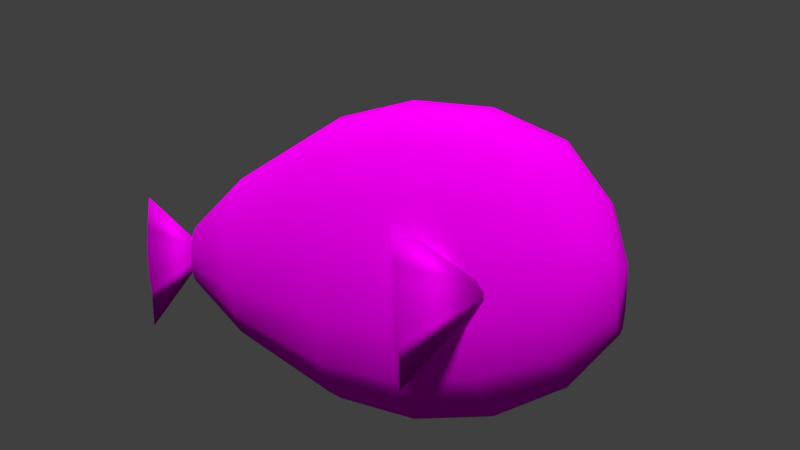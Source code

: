 # Source: nemo.blend  (saved by Blender 2.78.0; exported with 4.5.12 LTS)
import bpy
from mathutils import Matrix  # noqa: F401  (used for matrix-valued properties, if any)

bpy.ops.wm.read_factory_settings(use_empty=True)
scene = bpy.context.scene
scene.name = 'Scene'

# ---- collections
col_collection_1 = bpy.data.collections.new('Collection 1'); scene.collection.children.link(col_collection_1)

# ---- images (referenced by path relative to the original .blend; pixels are not part of the script)
import os
ASSET_DIR = os.environ.get("B2B_ASSET_DIR", "")  # directory of the original .blend (textures are referenced by path, not embedded)
HERE = os.path.dirname(os.path.abspath(__file__))  # packed textures are extracted next to this script under _unpacked/

def load_image(name, relpath, width, height, colorspace="sRGB"):
    """Load a texture the original file referenced (path relative to the .blend, or extracted next to this script)."""
    p = next((c for c in (os.path.join(HERE, relpath), os.path.join(ASSET_DIR, relpath)) if relpath and os.path.exists(c)), "")
    if p:
        img = bpy.data.images.load(p, check_existing=True)
        img.name = name
    else:  # same state as the original file: an image datablock whose file is absent (Cycles renders it pink)
        img = bpy.data.images.new(name, width, height)
        img.source = "FILE"
        img.filepath = "//" + (relpath or name)
    img.colorspace_settings.name = colorspace
    return img
img_material_001_diffuse_color = load_image('Material.001 Diffuse Color', 'Pez_Simple.png', 1024, 1024, 'sRGB')

# ---- materials (node trees are filled in below, after node groups)
mat_material_001 = bpy.data.materials.new('Material.001')
mat_material_001.alpha_threshold = 0.0
mat_material_001.roughness = 0.5

# ---- material node trees
mat_material_001.use_nodes = True; mat_material_001.node_tree.nodes.clear()
_N = mat_material_001.node_tree.nodes; _L = mat_material_001.node_tree.links
n0 = _N.new('ShaderNodeOutputMaterial'); n0.name = 'Material Output'; n0.location = (300, 300)
n1 = _N.new('ShaderNodeBsdfDiffuse'); n1.name = 'Diffuse BSDF'; n1.location = (10, 300)
n2 = _N.new('ShaderNodeTexImage'); n2.name = 'Image Texture'; n2.location = (-216, 107)
n2.width = 140
n2.image = img_material_001_diffuse_color
_L.new(n1.outputs[0], n0.inputs[0])
_L.new(n2.outputs[0], n1.inputs[0])
n0.is_active_output = True

# ---- world
world_world = bpy.data.worlds.new('World'); scene.world = world_world
world_world.color = (0.05088, 0.05088, 0.05088)
world_world.use_sun_shadow = False
world_world.sun_shadow_jitter_overblur = 0.0
world_world.cycles.sampling_method = 'MANUAL'

# ---- cameras
cam_camera = bpy.data.cameras.new('Camera')
cam_camera.clip_end = 100.0
cam_camera.lens = 35.0
cam_camera.sensor_width = 32.0
cam_camera.sensor_height = 18.0
cam_camera.ortho_scale = 7.314
cam_camera.dof.focus_distance = 0.0

# ---- lights
light_lamp = bpy.data.lights.new('Lamp', 'SUN')
light_lamp.transmission_factor = 0.0
light_lamp.cutoff_distance = 30.0
light_lamp.angle = 0.1993
light_lamp.energy = 3.0
light_lamp.shadow_buffer_clip_start = 1.001
light_lamp.shadow_soft_size = 0.1
light_lamp.shadow_cascade_max_distance = 1000.0

# ---- meshes
me_sphere = bpy.data.meshes.new('Sphere')
me_sphere.from_pydata([(-0.01085, -0.5487, 2.2), (0.009607, -0.2915, 2.203), (0.02461, -0.192, 2.212), (0.03014, -0.05607, 2.224), (0.02471, 0.07987, 2.236), (0.009778, 0.1794, 2.245), (-0.01066, 0.4121, 2.248), (-0.01297, 0.01626, 1.683), (-0.03112, 0.1794, 2.245), (-0.04612, 0.07987, 2.236), (-0.05165, -0.05607, 2.224), (-0.04622, -0.192, 2.212), (-0.03129, -0.2915, 2.203), (0.5455, -0.7075, -0.1946), (0.5655, -0.4502, -0.1997), (0.5828, -0.3507, -0.1976), (0.5926, -0.2148, -0.1887), (0.5923, -0.07885, -0.1755), (0.582, 0.02066, -0.1615), (0.5645, 0.2534, -0.1504), (0.3413, -0.1425, -0.6693), (0.5444, 0.02066, -0.1453), (0.5272, -0.07885, -0.1475), (0.5174, -0.2148, -0.1564), (0.5177, -0.3507, -0.1696), (0.528, -0.4502, -0.1836), (-0.5388, -0.7075, -0.1942), (-0.5213, -0.4502, -0.1832), (-0.511, -0.3507, -0.1692), (-0.5107, -0.2148, -0.156), (-0.5205, -0.07885, -0.1471), (-0.5377, 0.02066, -0.1448), (-0.5578, 0.2534, -0.1499), (-0.3355, -0.1425, -0.6692), (-0.5753, 0.02066, -0.1609), (-0.5856, -0.07885, -0.1749), (-0.5859, -0.2148, -0.1881), (-0.5761, -0.3507, -0.197), (-0.5589, -0.4502, -0.1992), (1e-09, 0.2093, 1.756), (1.584e-09, 0.5657, 1.296), (9.08e-10, 0.9239, 0.5361), (9.08e-10, 1.0, -3.417e-08), (9.08e-10, 0.9239, -0.5361), (9.08e-10, 0.7071, -0.9905), (0.03123, 0.1933, 1.756), (0.09243, 0.5227, 1.296), (0.1509, 0.8536, 0.5361), (0.1634, 0.9239, -3.55e-08), (0.1509, 0.8536, -0.5361), (0.1155, 0.6533, -0.9905), (0.05637, 0.3306, -1.241), (-2.177e-08, 1.413e-07, 1.823), (0.0577, 0.148, 1.756), (0.1708, 0.4, 1.296), (0.2789, 0.6533, 0.5361), (0.3019, 0.7071, -3.93e-08), (0.2789, 0.6533, -0.5361), (0.2135, 0.5, -0.9905), (0.1094, 0.2476, -1.241), (0.0754, 0.08008, 1.756), (0.2231, 0.2165, 1.296), (0.3644, 0.3536, 0.5361), (0.3944, 0.3827, -4.499e-08), (0.3644, 0.3536, -0.5361), (0.2789, 0.2706, -0.9905), (0.1509, 0.1464, -1.262), (0.08161, 1.825e-07, 1.756), (0.2415, 1.221e-07, 1.296), (0.3944, 1.82e-08, 0.5361), (0.4269, 1.149e-08, -5.169e-08), (0.3944, 4.789e-09, -0.5361), (0.3019, 5.871e-08, -0.9905), (0.1634, 4.001e-08, -1.294), (0.0754, -0.08008, 1.756), (0.2231, -0.2165, 1.296), (0.3644, -0.3536, 0.5361), (0.3944, -0.3827, -5.84e-08), (0.3644, -0.3536, -0.5361), (0.2789, -0.2706, -0.9905), (0.1509, -0.1464, -1.294), (0.0577, -0.148, 1.756), (0.1708, -0.4, 1.296), (0.2789, -0.6533, 0.5361), (0.3019, -0.7071, -6.408e-08), (0.2789, -0.6533, -0.5361), (0.2135, -0.5, -0.9905), (0.1155, -0.2706, -1.294), (0.03123, -0.1933, 1.756), (0.09243, -0.5227, 1.296), (0.1509, -0.8536, 0.5361), (0.1634, -0.9239, -6.788e-08), (0.1509, -0.8536, -0.5361), (0.1155, -0.6533, -0.9905), (0.06252, -0.3536, -1.294), (-1.45e-08, -0.2093, 1.756), (-8.941e-08, -0.5657, 1.296), (-1.256e-07, -0.9239, 0.5361), (-1.383e-07, -1.0, -6.921e-08), (-1.256e-07, -0.9239, -0.5361), (-1.128e-07, -0.7071, -0.9905), (-6.83e-08, -0.3827, -1.294), (-0.03123, -0.1933, 1.756), (-0.09243, -0.5227, 1.296), (-0.1509, -0.8536, 0.5361), (-0.1634, -0.9239, -6.788e-08), (-0.1509, -0.8536, -0.5361), (-0.1155, -0.6533, -0.9905), (-0.06252, -0.3536, -1.294), (-0.0577, -0.148, 1.756), (-0.1708, -0.4, 1.296), (-0.2789, -0.6533, 0.5361), (-0.3019, -0.7071, -6.408e-08), (-0.2789, -0.6533, -0.5361), (-0.2135, -0.5, -0.9905), (-0.1155, -0.2706, -1.294), (9.08e-10, 1.362e-07, -1.339), (-0.0754, -0.08008, 1.756), (-0.2231, -0.2165, 1.296), (-0.3644, -0.3536, 0.5361), (-0.3944, -0.3827, -5.84e-08), (-0.3644, -0.3536, -0.5361), (-0.2789, -0.2706, -0.9905), (-0.1509, -0.1464, -1.294), (-0.08161, 2.477e-07, 1.756), (-0.2415, 4.559e-07, 1.296), (-0.3944, 5.248e-07, 0.5361), (-0.4269, 6.075e-07, -5.169e-08), (-0.3944, 5.114e-07, -0.5361), (-0.3019, 4.759e-07, -0.9905), (-0.1634, 3.231e-07, -1.294), (-0.0754, 0.08008, 1.756), (-0.2231, 0.2165, 1.296), (-0.3644, 0.3536, 0.5361), (-0.3944, 0.3827, -4.499e-08), (-0.3644, 0.3536, -0.5361), (-0.2789, 0.2706, -0.9905), (-0.1509, 0.1464, -1.262), (-0.0577, 0.148, 1.756), (-0.1708, 0.4, 1.296), (-0.2789, 0.6533, 0.5361), (-0.3019, 0.7071, -3.93e-08), (-0.2789, 0.6533, -0.5361), (-0.2135, 0.5, -0.9905), (-0.1217, 0.2476, -1.241), (-0.03123, 0.1933, 1.756), (-0.09243, 0.5227, 1.296), (-0.1509, 0.8536, 0.5361), (-0.1634, 0.9239, -3.55e-08), (-0.1509, 0.8536, -0.5361), (-0.1155, 0.6533, -0.9905), (-0.06868, 0.3306, -1.241), (-0.006154, 0.3597, -1.241), (-1.038e-08, 0.1046, 1.789), (-1.813e-08, -0.1046, 1.789), (-4.692e-09, 0.1569, 1.773), (-1.632e-08, -0.1569, 1.773), (-1.608e-08, 0.05231, 1.806), (-1.995e-08, -0.05231, 1.806)], [], [(0, 7, 1), (1, 7, 2), (2, 7, 3), (3, 7, 4), (4, 7, 5), (5, 7, 6), (6, 7, 8), (8, 7, 9), (9, 7, 10), (10, 7, 11), (11, 7, 12), (12, 7, 0), (0, 1, 2, 3, 4, 5, 6, 8, 9, 10, 11, 12), (13, 20, 14), (14, 20, 15), (15, 20, 16), (16, 20, 17), (17, 20, 18), (18, 20, 19), (19, 20, 21), (21, 20, 22), (22, 20, 23), (23, 20, 24), (24, 20, 25), (25, 20, 13), (13, 14, 15, 16, 17, 18, 19, 21, 22, 23, 24, 25), (26, 33, 27), (27, 33, 28), (28, 33, 29), (29, 33, 30), (30, 33, 31), (31, 33, 32), (32, 33, 34), (34, 33, 35), (35, 33, 36), (36, 33, 37), (37, 33, 38), (38, 33, 26), (26, 27, 28, 29, 30, 31, 32, 34, 35, 36, 37, 38), (39, 155, 153, 157, 52, 45), (116, 152, 51), (44, 43, 49, 50), (42, 41, 47, 48), (40, 39, 45, 46), (152, 44, 50, 51), (43, 42, 48, 49), (41, 40, 46, 47), (48, 47, 55, 56), (46, 45, 53, 54), (51, 50, 58, 59), (49, 48, 56, 57), (47, 46, 54, 55), (45, 52, 53), (116, 51, 59), (50, 49, 57, 58), (59, 58, 65, 66), (57, 56, 63, 64), (55, 54, 61, 62), (53, 52, 60), (116, 59, 66), (58, 57, 64, 65), (56, 55, 62, 63), (54, 53, 60, 61), (62, 61, 68, 69), (60, 52, 67), (116, 66, 73), (65, 64, 71, 72), (63, 62, 69, 70), (61, 60, 67, 68), (66, 65, 72, 73), (64, 63, 70, 71), (116, 73, 80), (72, 71, 78, 79), (70, 69, 76, 77), (68, 67, 74, 75), (73, 72, 79, 80), (71, 70, 77, 78), (69, 68, 75, 76), (67, 52, 74), (75, 74, 81, 82), (80, 79, 86, 87), (78, 77, 84, 85), (76, 75, 82, 83), (74, 52, 81), (116, 80, 87), (79, 78, 85, 86), (77, 76, 83, 84), (87, 86, 93, 94), (85, 84, 91, 92), (83, 82, 89, 90), (81, 52, 88), (116, 87, 94), (86, 85, 92, 93), (84, 83, 90, 91), (82, 81, 88, 89), (88, 52, 158, 154, 156, 95), (116, 94, 101), (93, 92, 99, 100), (91, 90, 97, 98), (89, 88, 95, 96), (94, 93, 100, 101), (92, 91, 98, 99), (90, 89, 96, 97), (100, 99, 106, 107), (98, 97, 104, 105), (96, 95, 102, 103), (101, 100, 107, 108), (99, 98, 105, 106), (97, 96, 103, 104), (95, 156, 154, 158, 52, 102), (116, 101, 108), (108, 107, 114, 115), (106, 105, 112, 113), (104, 103, 110, 111), (102, 52, 109), (116, 108, 115), (107, 106, 113, 114), (105, 104, 111, 112), (103, 102, 109, 110), (113, 112, 120, 121), (111, 110, 118, 119), (109, 52, 117), (116, 115, 123), (114, 113, 121, 122), (112, 111, 119, 120), (110, 109, 117, 118), (115, 114, 122, 123), (116, 123, 130), (122, 121, 128, 129), (120, 119, 126, 127), (118, 117, 124, 125), (123, 122, 129, 130), (121, 120, 127, 128), (119, 118, 125, 126), (117, 52, 124), (127, 126, 133, 134), (125, 124, 131, 132), (130, 129, 136, 137), (128, 127, 134, 135), (126, 125, 132, 133), (124, 52, 131), (116, 130, 137), (129, 128, 135, 136), (137, 136, 143, 144), (135, 134, 141, 142), (133, 132, 139, 140), (131, 52, 138), (116, 137, 144), (136, 135, 142, 143), (134, 133, 140, 141), (132, 131, 138, 139), (140, 139, 146, 147), (138, 52, 145), (116, 144, 151), (143, 142, 149, 150), (141, 140, 147, 148), (139, 138, 145, 146), (144, 143, 150, 151), (142, 141, 148, 149), (116, 151, 152), (150, 149, 43, 44), (148, 147, 41, 42), (146, 145, 39, 40), (151, 150, 44, 152), (149, 148, 42, 43), (147, 146, 40, 41), (145, 52, 157, 153, 155, 39)])
me_sphere.polygons.foreach_set('use_smooth', [True] * 167)
_uv = me_sphere.uv_layers.new(name='UVMap')
_uv.uv.foreach_set('vector', [0.1653, 0.9176, 0.2988, 0.7384, 0.1975, 0.9447, 0.1975, 0.9447, 0.2988, 0.7384, 0.2077, 0.9638, 0.2077, 0.9638, 0.2988, 0.7384, 0.2248, 0.9777, 0.2248, 0.9777, 0.2988, 0.7384, 0.2444, 0.9827, 0.2444, 0.9827, 0.2988, 0.7384, 0.2611, 0.9773, 0.2611, 0.9773, 0.2988, 0.7384, 0.2988, 0.9699, 0.9389, 0.7768, 0.9389, 0.9517, 0.9172, 0.7965, 0.9172, 0.7965, 0.9389, 0.9517, 0.9095, 0.8109, 0.9095, 0.8109, 0.9389, 0.9517, 0.8966, 0.8213, 0.8966, 0.8213, 0.9389, 0.9517, 0.8818, 0.825, 0.8818, 0.825, 0.9389, 0.9517, 0.8693, 0.821, 0.8693, 0.821, 0.9389, 0.9517, 0.8383, 0.8161, 0.8383, 0.8161, 0.8626, 0.7959, 0.8703, 0.7815, 0.8832, 0.771, 0.898, 0.7673, 0.9105, 0.7713, 0.9389, 0.7768, 0.9172, 0.7965, 0.9095, 0.8109, 0.8966, 0.8213, 0.8818, 0.825, 0.8693, 0.821, 0.04812, 0.9248, 0.1443, 0.6813, 0.07321, 0.939, 0.07321, 0.939, 0.1443, 0.6813, 0.08189, 0.9512, 0.08189, 0.9512, 0.1443, 0.6813, 0.09476, 0.9614, 0.09476, 0.9614, 0.1443, 0.6813, 0.1084, 0.9668, 0.1084, 0.9668, 0.1443, 0.6813, 0.119, 0.966, 0.119, 0.966, 0.1443, 0.6813, 0.1443, 0.9619, 0.4298, 0.9817, 0.4063, 0.7838, 0.4446, 0.9701, 0.4446, 0.9701, 0.4063, 0.7838, 0.4497, 0.9608, 0.4497, 0.9608, 0.4063, 0.7838, 0.4579, 0.9525, 0.4579, 0.9525, 0.4063, 0.7838, 0.4671, 0.9475, 0.4671, 0.9475, 0.4063, 0.7838, 0.4747, 0.9472, 0.4747, 0.9472, 0.4063, 0.7838, 0.4946, 0.9474, 0.4946, 0.9474, 0.4781, 0.9594, 0.4729, 0.9687, 0.4647, 0.977, 0.4556, 0.982, 0.448, 0.9823, 0.4298, 0.9817, 0.4446, 0.9701, 0.4497, 0.9608, 0.4579, 0.9525, 0.4671, 0.9475, 0.4747, 0.9472, 0.8991, 0.9597, 0.8017, 0.9724, 0.8557, 0.933, 0.8557, 0.933, 0.8017, 0.9724, 0.8393, 0.9141, 0.8393, 0.9141, 0.8017, 0.9724, 0.8161, 0.9059, 0.8161, 0.9059, 0.8017, 0.9724, 0.7923, 0.9105, 0.7923, 0.9105, 0.8017, 0.9724, 0.7742, 0.9268, 0.7742, 0.9268, 0.8017, 0.9724, 0.7328, 0.9484, 0.9772, 0.6337, 0.9772, 0.7526, 0.9356, 0.6571, 0.9356, 0.6571, 0.9772, 0.7526, 0.9138, 0.6679, 0.9138, 0.6679, 0.9772, 0.7526, 0.8951, 0.6831, 0.6005, 0.7541, 0.6005, 0.933, 0.5588, 0.7569, 0.5588, 0.7569, 0.6005, 0.933, 0.5191, 0.7691, 0.5191, 0.7691, 0.6005, 0.933, 0.4312, 0.7788, 0.7031, 0.869, 0.6996, 0.9028, 0.7031, 0.9189, 0.698, 0.9347, 0.6855, 0.9459, 0.6691, 0.9496, 0.64, 0.9639, 0.6419, 0.9325, 0.6384, 0.9164, 0.6436, 0.9006, 0.656, 0.8894, 0.6724, 0.8858, 0.3457, 0.8893, 0.3469, 0.9021, 0.3482, 0.915, 0.3494, 0.9279, 0.3506, 0.9407, 0.3397, 0.8937, 0.7585, 0.7119, 0.7481, 0.7801, 0.7382, 0.7741, 0.9281, 0.09482, 0.9057, 0.2113, 0.8873, 0.2002, 0.914, 0.08639, 0.762, 0.3766, 0.7133, 0.4928, 0.6966, 0.4842, 0.7438, 0.3674, 0.351, 0.7804, 0.3457, 0.8893, 0.3397, 0.8937, 0.333, 0.7926, 0.7481, 0.7801, 0.7294, 0.8328, 0.711, 0.8218, 0.7382, 0.7741, 0.9057, 0.2113, 0.9016, 0.3354, 0.8817, 0.3234, 0.8873, 0.2002, 0.7133, 0.4928, 0.5919, 0.6414, 0.5817, 0.6362, 0.6966, 0.4842, 0.7438, 0.3674, 0.6966, 0.4842, 0.6529, 0.4679, 0.6966, 0.3497, 0.5817, 0.6362, 0.4854, 0.7206, 0.4756, 0.7169, 0.5549, 0.6262, 0.7047, 0.0414, 0.7483, 0.1277, 0.7148, 0.1153, 0.6867, 0.03466, 0.762, 0.2422, 0.7438, 0.3674, 0.6966, 0.3497, 0.7183, 0.2259, 0.6966, 0.4842, 0.5817, 0.6362, 0.5549, 0.6262, 0.6529, 0.4679, 0.3397, 0.8937, 0.3506, 0.9407, 0.3357, 0.9047, 0.7585, 0.7119, 0.7382, 0.7741, 0.7305, 0.7583, 0.7483, 0.1277, 0.762, 0.2422, 0.7183, 0.2259, 0.7148, 0.1153, 0.6867, 0.03466, 0.7148, 0.1153, 0.6659, 0.09879, 0.6602, 0.02575, 0.7183, 0.2259, 0.6966, 0.3497, 0.6274, 0.3265, 0.6544, 0.2044, 0.6529, 0.4679, 0.5549, 0.6262, 0.5158, 0.613, 0.5889, 0.4464, 0.3357, 0.9047, 0.3506, 0.9407, 0.3344, 0.9206, 0.7585, 0.7119, 0.7305, 0.7583, 0.7264, 0.735, 0.7148, 0.1153, 0.7183, 0.2259, 0.6544, 0.2044, 0.6659, 0.09879, 0.6966, 0.3497, 0.6529, 0.4679, 0.5889, 0.4464, 0.6274, 0.3265, 0.5549, 0.6262, 0.4756, 0.7169, 0.4611, 0.7121, 0.5158, 0.613, 0.5889, 0.4464, 0.5158, 0.613, 0.4702, 0.5987, 0.5145, 0.423, 0.4611, 0.7121, 0.4413, 0.7241, 0.4443, 0.7068, 0.7585, 0.7119, 0.7264, 0.735, 0.7264, 0.7078, 0.6659, 0.09879, 0.6544, 0.2044, 0.5799, 0.1809, 0.6089, 0.08084, 0.6274, 0.3265, 0.5889, 0.4464, 0.5145, 0.423, 0.5468, 0.3011, 0.5158, 0.613, 0.4611, 0.7121, 0.4443, 0.7068, 0.4702, 0.5987, 0.6602, 0.02575, 0.6659, 0.09879, 0.6089, 0.08084, 0.6293, 0.01604, 0.6544, 0.2044, 0.6274, 0.3265, 0.5468, 0.3011, 0.5799, 0.1809, 0.7585, 0.7119, 0.7264, 0.7078, 0.7305, 0.6808, 0.6089, 0.08084, 0.5799, 0.1809, 0.5063, 0.1591, 0.5526, 0.06414, 0.5468, 0.3011, 0.5145, 0.423, 0.4409, 0.4011, 0.4671, 0.2774, 0.4702, 0.5987, 0.4443, 0.7068, 0.4276, 0.7019, 0.4251, 0.5853, 0.6293, 0.01604, 0.6089, 0.08084, 0.5526, 0.06414, 0.5988, 0.006994, 0.5799, 0.1809, 0.5468, 0.3011, 0.4671, 0.2774, 0.5063, 0.1591, 0.5145, 0.423, 0.4702, 0.5987, 0.4251, 0.5853, 0.4409, 0.4011, 0.4443, 0.7068, 0.4413, 0.7241, 0.4276, 0.7019, 0.4251, 0.5853, 0.4276, 0.7019, 0.4136, 0.698, 0.3874, 0.575, 0.5988, 0.006994, 0.5526, 0.06414, 0.5054, 0.05121, 0.5733, 0.0, 0.5063, 0.1591, 0.4671, 0.2774, 0.4004, 0.2592, 0.4447, 0.1422, 0.4409, 0.4011, 0.4251, 0.5853, 0.3874, 0.575, 0.3792, 0.3843, 0.8817, 0.6448, 0.876, 0.6692, 0.8706, 0.6396, 0.7585, 0.7119, 0.7305, 0.6808, 0.7382, 0.6582, 0.5526, 0.06414, 0.5063, 0.1591, 0.4447, 0.1422, 0.5054, 0.05121, 0.4671, 0.2774, 0.4409, 0.4011, 0.3792, 0.3843, 0.4004, 0.2592, 0.7382, 0.6582, 0.711, 0.6075, 0.7294, 0.58, 0.7481, 0.6433, 0.8817, 0.09181, 0.8732, 0.202, 0.8227, 0.1886, 0.8349, 0.07944, 0.8686, 0.3234, 0.8683, 0.5139, 0.8397, 0.5063, 0.8219, 0.311, 0.8706, 0.6396, 0.876, 0.6692, 0.8605, 0.6367, 0.7585, 0.7119, 0.7382, 0.6582, 0.7481, 0.6433, 0.5054, 0.05121, 0.4447, 0.1422, 0.4045, 0.1329, 0.4746, 0.04404, 0.8732, 0.202, 0.8686, 0.3234, 0.8219, 0.311, 0.8227, 0.1886, 0.8683, 0.5139, 0.8706, 0.6396, 0.8605, 0.6367, 0.8397, 0.5063, 0.3536, 0.9813, 0.3506, 0.9407, 0.3532, 0.9516, 0.3557, 0.9624, 0.3583, 0.9732, 0.3608, 0.9841, 0.7585, 0.7119, 0.7481, 0.6433, 0.7589, 0.6384, 0.8569, 0.0001136, 0.8349, 0.07944, 0.7989, 0.07929, 0.8292, 0.0, 0.8227, 0.1886, 0.8219, 0.311, 0.7858, 0.3109, 0.7836, 0.1885, 0.8397, 0.5063, 0.8605, 0.6367, 0.8529, 0.6366, 0.8176, 0.5062, 0.7481, 0.6433, 0.7294, 0.58, 0.7494, 0.5711, 0.7589, 0.6384, 0.8349, 0.07944, 0.8227, 0.1886, 0.7836, 0.1885, 0.7989, 0.07929, 0.8219, 0.311, 0.8397, 0.5063, 0.8176, 0.5062, 0.7858, 0.3109, 0.1012, 0.6757, 0.03705, 0.5791, 0.05404, 0.5748, 0.1142, 0.6725, 0.7836, 0.1885, 0.7858, 0.3109, 0.7658, 0.323, 0.762, 0.2015, 0.8176, 0.5062, 0.8529, 0.6366, 0.8489, 0.6392, 0.8054, 0.5136, 0.7589, 0.6384, 0.7494, 0.5711, 0.7678, 0.5821, 0.7689, 0.6444, 0.03705, 0.5791, 0.0, 0.4576, 0.01839, 0.4531, 0.05404, 0.5748, 0.7858, 0.3109, 0.8176, 0.5062, 0.8054, 0.5136, 0.7658, 0.323, 0.3608, 0.9841, 0.3583, 0.9732, 0.3557, 0.9624, 0.3532, 0.9516, 0.3506, 0.9407, 0.3669, 0.9796, 0.7585, 0.7119, 0.7589, 0.6384, 0.7689, 0.6444, 0.1896, 0.7312, 0.1142, 0.6725, 0.1483, 0.6653, 0.2081, 0.7273, 0.05404, 0.5748, 0.01839, 0.4531, 0.06668, 0.4429, 0.09866, 0.5654, 0.01264, 0.3257, 0.05361, 0.1359, 0.08093, 0.1302, 0.05725, 0.3163, 0.3669, 0.9796, 0.3506, 0.9407, 0.3708, 0.9686, 0.7585, 0.7119, 0.7689, 0.6444, 0.7765, 0.6602, 0.1142, 0.6725, 0.05404, 0.5748, 0.09866, 0.5654, 0.1483, 0.6653, 0.01839, 0.4531, 0.01264, 0.3257, 0.05725, 0.3163, 0.06668, 0.4429, 0.05361, 0.1359, 0.1058, 0.01596, 0.1159, 0.01386, 0.08093, 0.1302, 0.09866, 0.5654, 0.06668, 0.4429, 0.1375, 0.4287, 0.1641, 0.5523, 0.05725, 0.3163, 0.08093, 0.1302, 0.121, 0.1221, 0.1227, 0.3032, 0.3708, 0.9686, 0.3506, 0.9407, 0.3721, 0.9527, 0.7585, 0.7119, 0.7765, 0.6602, 0.7806, 0.6835, 0.1483, 0.6653, 0.09866, 0.5654, 0.1641, 0.5523, 0.1984, 0.6553, 0.06668, 0.4429, 0.05725, 0.3163, 0.1227, 0.3032, 0.1375, 0.4287, 0.08093, 0.1302, 0.1159, 0.01386, 0.1307, 0.0109, 0.121, 0.1221, 0.2081, 0.7273, 0.1483, 0.6653, 0.1984, 0.6553, 0.2352, 0.7218, 0.7585, 0.7119, 0.7806, 0.6835, 0.7806, 0.7107, 0.1984, 0.6553, 0.1641, 0.5523, 0.2404, 0.5375, 0.2568, 0.6439, 0.1375, 0.4287, 0.1227, 0.3032, 0.199, 0.2883, 0.2201, 0.4126, 0.121, 0.1221, 0.1307, 0.0109, 0.148, 0.007537, 0.1677, 0.113, 0.2352, 0.7218, 0.1984, 0.6553, 0.2568, 0.6439, 0.2668, 0.7157, 0.1641, 0.5523, 0.1375, 0.4287, 0.2201, 0.4126, 0.2404, 0.5375, 0.1227, 0.3032, 0.121, 0.1221, 0.1677, 0.113, 0.199, 0.2883, 0.3721, 0.9527, 0.3506, 0.9407, 0.3706, 0.9344, 0.2201, 0.4126, 0.199, 0.2883, 0.2745, 0.274, 0.3019, 0.3971, 0.1677, 0.113, 0.148, 0.007537, 0.1651, 0.004286, 0.214, 0.1042, 0.2668, 0.7157, 0.2568, 0.6439, 0.3146, 0.6329, 0.2981, 0.7097, 0.2404, 0.5375, 0.2201, 0.4126, 0.3019, 0.3971, 0.3159, 0.5231, 0.199, 0.2883, 0.1677, 0.113, 0.214, 0.1042, 0.2745, 0.274, 0.3706, 0.9344, 0.3506, 0.9407, 0.3663, 0.9165, 0.7585, 0.7119, 0.7806, 0.7107, 0.7765, 0.7377, 0.2568, 0.6439, 0.2404, 0.5375, 0.3159, 0.5231, 0.3146, 0.6329, 0.2981, 0.7097, 0.3146, 0.6329, 0.3631, 0.624, 0.3243, 0.7049, 0.3159, 0.5231, 0.3019, 0.3971, 0.3704, 0.3845, 0.3792, 0.5115, 0.2745, 0.274, 0.214, 0.1042, 0.2527, 0.09713, 0.3378, 0.2623, 0.3663, 0.9165, 0.3506, 0.9407, 0.3601, 0.9016, 0.7585, 0.7119, 0.7765, 0.7377, 0.7689, 0.7604, 0.3146, 0.6329, 0.3159, 0.5231, 0.3792, 0.5115, 0.3631, 0.624, 0.3019, 0.3971, 0.2745, 0.274, 0.3378, 0.2623, 0.3704, 0.3845, 0.214, 0.1042, 0.1651, 0.004286, 0.1794, 0.001639, 0.2527, 0.09713, 0.3378, 0.2623, 0.2527, 0.09713, 0.2781, 0.09276, 0.3792, 0.2552, 0.3601, 0.9016, 0.3506, 0.9407, 0.3529, 0.892, 0.7585, 0.7119, 0.7689, 0.7604, 0.7589, 0.7753, 0.9922, 0.08781, 0.9894, 0.2021, 0.9416, 0.2119, 0.9556, 0.09532, 0.9922, 0.3255, 1.0, 0.4391, 0.9522, 0.4489, 0.9404, 0.3361, 0.2527, 0.09713, 0.1794, 0.001639, 0.1888, 0.0, 0.2781, 0.09276, 1.0, 0.0, 0.9922, 0.08781, 0.9556, 0.09532, 0.9802, 0.004062, 0.9894, 0.2021, 0.9922, 0.3255, 0.9404, 0.3361, 0.9416, 0.2119, 0.7585, 0.7119, 0.7589, 0.7753, 0.7481, 0.7801, 0.9556, 0.09532, 0.9416, 0.2119, 0.9057, 0.2113, 0.9281, 0.09482, 0.9404, 0.3361, 0.9522, 0.4489, 0.9163, 0.4483, 0.9016, 0.3354, 0.3721, 0.7876, 0.3529, 0.892, 0.3457, 0.8893, 0.351, 0.7804, 0.9802, 0.004062, 0.9556, 0.09532, 0.9281, 0.09482, 0.9653, 0.00379, 0.9416, 0.2119, 0.9404, 0.3361, 0.9016, 0.3354, 0.9057, 0.2113, 0.9522, 0.4489, 0.9902, 0.5903, 0.9682, 0.5899, 0.9163, 0.4483, 0.3529, 0.892, 0.3506, 0.9407, 0.3494, 0.9279, 0.3482, 0.915, 0.3469, 0.9021, 0.3457, 0.8893])
me_sphere.materials.append(mat_material_001)
me_sphere.use_remesh_preserve_volume = False
me_sphere.use_remesh_preserve_attributes = False
me_sphere.use_mirror_vertex_groups = False
me_sphere.update()

# ---- objects
ob_sphere = bpy.data.objects.new('Sphere', me_sphere)
ob_lamp = bpy.data.objects.new('Lamp', light_lamp)
ob_camera = bpy.data.objects.new('Camera', cam_camera)

# ---- transforms, parenting, visibility, modifiers, constraints
ob_sphere.location = (0.0, 0.0, 0.0)
ob_sphere.rotation_euler = (1.571, -0.0, 0.0)
ob_sphere.lineart.crease_threshold = 0.0
ob_lamp.location = (4.076, 1.005, 5.904)
ob_lamp.rotation_euler = (0.6503, 0.05522, 1.866)
ob_lamp.lock_rotations_4d = False
ob_lamp.empty_display_type = 'ARROWS'
ob_lamp.color = (0.0, 0.0, 0.0, 0.0)
ob_lamp.lineart.crease_threshold = 0.0
ob_camera.location = (4.856, 2.543, 0.2948)
ob_camera.rotation_euler = (1.557, 1.133e-06, -4.214)
ob_camera.lock_rotations_4d = False
ob_camera.empty_display_type = 'ARROWS'
ob_camera.color = (0.0, 0.0, 0.0, 0.0)
ob_camera.display_type = 'WIRE'
ob_camera.lineart.crease_threshold = 0.0

# ---- collection membership
col_collection_1.objects.link(ob_sphere)
col_collection_1.objects.link(ob_lamp)
col_collection_1.objects.link(ob_camera)

# ---- scene / render settings (as saved in the file)
scene.camera = ob_camera
scene.frame_start = 1; scene.frame_end = 250; scene.frame_set(1)
scene.render.engine = 'CYCLES'
scene.render.resolution_percentage = 50
scene.render.dither_intensity = 0.0
scene.cycles.use_denoising = False
scene.cycles.samples = 128
scene.cycles.sampling_pattern = 'TABULATED_SOBOL'
scene.cycles.light_sampling_threshold = 0.0
scene.cycles.use_adaptive_sampling = False
scene.cycles.use_light_tree = False
scene.cycles.blur_glossy = 0.0
scene.cycles.sample_clamp_indirect = 0.0
scene.view_settings.view_transform = 'Standard'
bpy.context.view_layer.update()
